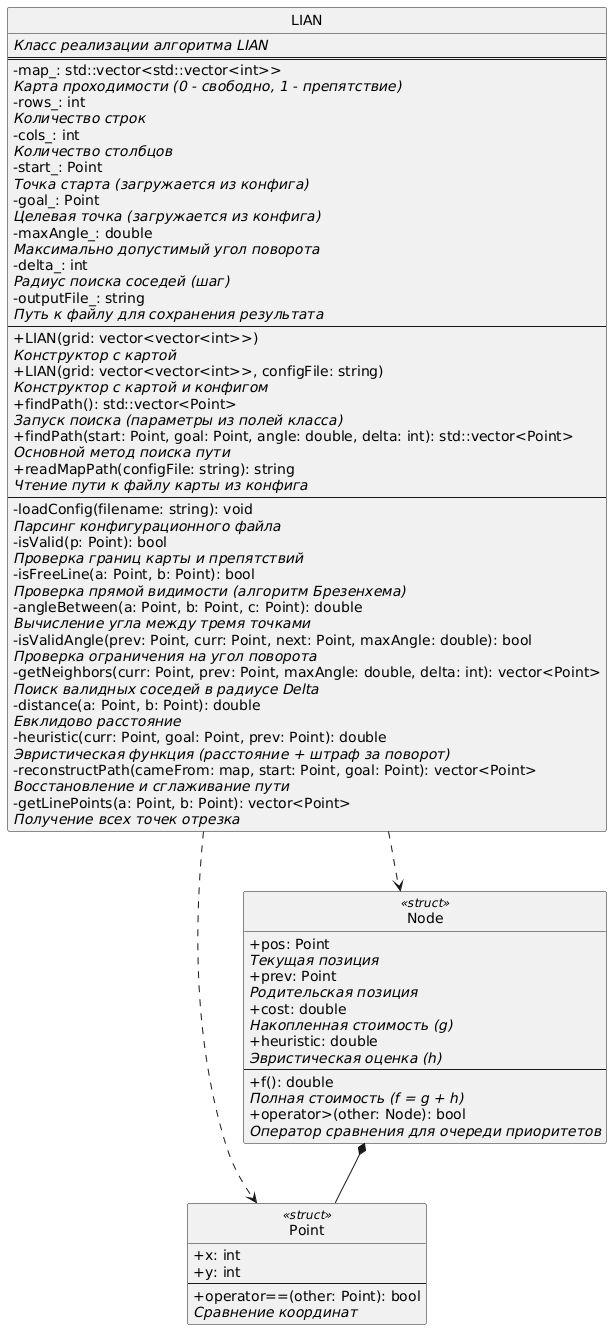

The diagram above was rendered by PlantUML. Its source (embedded in the PNG):
@startuml
skinparam classAttributeIconSize 0
skinparam style strictuml

class Point <<struct>> {
  +x: int
  +y: int
  --
  +operator==(other: Point): bool
  <i>Сравнение координат</i>
}

class Node <<struct>> {
  +pos: Point
  <i>Текущая позиция</i>
  +prev: Point
  <i>Родительская позиция</i>
  +cost: double
  <i>Накопленная стоимость (g)</i>
  +heuristic: double
  <i>Эвристическая оценка (h)</i>
  --
  +f(): double
  <i>Полная стоимость (f = g + h)</i>
  +operator>(other: Node): bool
  <i>Оператор сравнения для очереди приоритетов</i>
}

class LIAN {
  <i>Класс реализации алгоритма LIAN</i>
  ==
  -map_: std::vector<std::vector<int>>
  <i>Карта проходимости (0 - свободно, 1 - препятствие)</i>
  -rows_: int
  <i>Количество строк</i>
  -cols_: int
  <i>Количество столбцов</i>
  -start_: Point
  <i>Точка старта (загружается из конфига)</i>
  -goal_: Point
  <i>Целевая точка (загружается из конфига)</i>
  -maxAngle_: double
  <i>Максимально допустимый угол поворота</i>
  -delta_: int
  <i>Радиус поиска соседей (шаг)</i>
  -outputFile_: string
  <i>Путь к файлу для сохранения результата</i>
  --
  +LIAN(grid: vector<vector<int>>)
  <i>Конструктор с картой</i>
  +LIAN(grid: vector<vector<int>>, configFile: string)
  <i>Конструктор с картой и конфигом</i>
  +findPath(): std::vector<Point>
  <i>Запуск поиска (параметры из полей класса)</i>
  +findPath(start: Point, goal: Point, angle: double, delta: int): std::vector<Point>
  <i>Основной метод поиска пути</i>
  +readMapPath(configFile: string): string
  <i>Чтение пути к файлу карты из конфига</i>
  --
  -loadConfig(filename: string): void
  <i>Парсинг конфигурационного файла</i>
  -isValid(p: Point): bool
  <i>Проверка границ карты и препятствий</i>
  -isFreeLine(a: Point, b: Point): bool
  <i>Проверка прямой видимости (алгоритм Брезенхема)</i>
  -angleBetween(a: Point, b: Point, c: Point): double
  <i>Вычисление угла между тремя точками</i>
  -isValidAngle(prev: Point, curr: Point, next: Point, maxAngle: double): bool
  <i>Проверка ограничения на угол поворота</i>
  -getNeighbors(curr: Point, prev: Point, maxAngle: double, delta: int): vector<Point>
  <i>Поиск валидных соседей в радиусе Delta</i>
  -distance(a: Point, b: Point): double
  <i>Евклидово расстояние</i>
  -heuristic(curr: Point, goal: Point, prev: Point): double
  <i>Эвристическая функция (расстояние + штраф за поворот)</i>
  -reconstructPath(cameFrom: map, start: Point, goal: Point): vector<Point>
  <i>Восстановление и сглаживание пути</i>
  -getLinePoints(a: Point, b: Point): vector<Point>
  <i>Получение всех точек отрезка</i>
}

LIAN ..> Node
LIAN ..> Point
Node *-- Point
@enduml